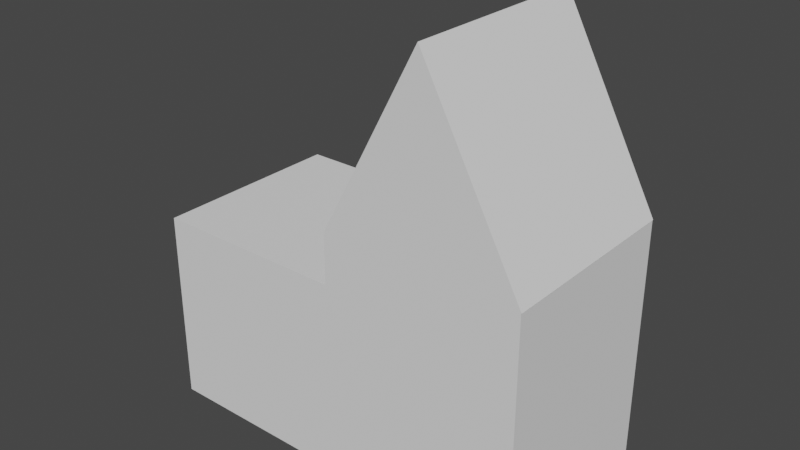 # Source: City.blend  (saved by Blender 2.90.8; exported with 4.5.12 LTS)
import bpy
from mathutils import Matrix  # noqa: F401  (used for matrix-valued properties, if any)

bpy.ops.wm.read_factory_settings(use_empty=True)
scene = bpy.context.scene
scene.name = 'Scene'

# ---- collections
col_collection = bpy.data.collections.new('Collection'); scene.collection.children.link(col_collection)

# ---- world
world_world = bpy.data.worlds.new('World'); scene.world = world_world
world_world.use_nodes = True; world_world.node_tree.nodes.clear()
_N = world_world.node_tree.nodes; _L = world_world.node_tree.links
n0 = _N.new('ShaderNodeOutputWorld'); n0.name = 'World Output'; n0.location = (300, 300)
n1 = _N.new('ShaderNodeBackground'); n1.name = 'Background'; n1.location = (10, 300)
n1.inputs[0].default_value = (0.05088, 0.05088, 0.05088, 1.0)
_L.new(n1.outputs[0], n0.inputs[0])
n0.is_active_output = True
world_world.color = (0.05088, 0.05088, 0.05088)
world_world.use_sun_shadow = False
world_world.sun_shadow_jitter_overblur = 0.0

# ---- meshes
me_cube_001 = bpy.data.meshes.new('Cube.001')
me_cube_001.from_pydata([(-3.0, -1.0, -1.0), (-3.0, -1.0, 0.6), (-3.0, 1.0, -1.0), (-3.0, 1.0, 0.6), (-1.0, -1.0, -1.0), (-1.0, -1.0, 0.6), (-1.0, 1.0, -1.0), (-1.0, 1.0, 0.6), (0.0, 1.0, 2.5), (0.0, -1.0, 2.5), (1.005, 1.0, 1.0), (1.005, -1.0, 1.0), (-1.005, 1.0, 1.0), (-1.005, -1.0, 1.0), (-1.0, -1.0, -1.0), (-1.0, -1.0, 1.0), (-1.0, 1.0, -1.0), (-1.0, 1.0, 1.0), (1.0, -1.0, -1.0), (1.0, -1.0, 1.0), (1.0, 1.0, -1.0), (1.0, 1.0, 1.0), (1.0, -0.9954, 1.0), (-1.0, 0.9954, 1.0), (-1.0, 0.9954, 1.0), (-1.0, 1.0, 1.0), (1.0, -0.9954, 1.0), (1.0, -1.0, 1.0), (-1.0, 0.5963, 0.6), (-1.0, 0.9963, 0.6), (-1.0, 1.0, 0.6)], [(23, 22), (4, 28)], [(0, 1, 3, 2), (2, 3, 7, 6), (6, 7, 29, 5, 4), (4, 5, 1, 0), (2, 6, 4, 0), (7, 3, 1, 5, 29), (8, 9, 11, 10), (10, 11, 27, 15, 19, 22, 21), (11, 9, 13, 15, 27), (12, 13, 9, 8), (8, 10, 21, 25, 12), (14, 5, 28), (16, 30, 17, 21, 20), (20, 21, 26, 19, 18), (18, 19, 15, 5, 14), (16, 20, 18, 14), (21, 17, 24, 15, 19, 26), (17, 23, 15, 13, 12, 25, 21), (5, 15, 24, 17, 30, 16, 7, 28)])
_uv = me_cube_001.uv_layers.new(name='UVMap')
_uv.uv.foreach_set('vector', [0.375, 0.0, 0.625, 0.0, 0.625, 0.25, 0.375, 0.25, 0.375, 0.25, 0.625, 0.25, 0.625, 0.5, 0.375, 0.5, 0.375, 0.5, 0.625, 0.5, 0.625, 0.5005, 0.625, 0.75, 0.375, 0.75, 0.375, 0.75, 0.625, 0.75, 0.625, 1.0, 0.375, 1.0, 0.125, 0.5, 0.375, 0.5, 0.375, 0.75, 0.125, 0.75, 0.625, 0.5, 0.875, 0.5, 0.875, 0.75, 0.625, 0.75, 0.625, 0.5005, 1.0, 0.5, 1.0, 1.0, 0.6667, 1.0, 0.6667, 0.5, 0.6667, 0.5, 0.6667, 1.0, 0.6659, 1.0, 0.3341, 1.0, 0.6659, 1.0, 0.6659, 0.9989, 0.6659, 0.5, 0.4578, 0.13, 0.25, 0.49, 0.04215, 0.13, 0.0431, 0.13, 0.4569, 0.13, 0.3333, 0.5, 0.3333, 1.0, -5.96e-08, 1.0, -5.96e-08, 0.5, 0.75, 0.49, 0.9578, 0.13, 0.9569, 0.13, 0.5431, 0.13, 0.5422, 0.13, 0.375, 0.0, 0.575, 0.0, 0.575, 0.1995, 0.375, 0.25, 0.575, 0.25, 0.625, 0.25, 0.625, 0.5, 0.375, 0.5, 0.375, 0.5, 0.625, 0.5, 0.625, 0.7494, 0.625, 0.75, 0.375, 0.75, 0.375, 0.75, 0.625, 0.75, 0.625, 1.0, 0.575, 1.0, 0.375, 1.0, 0.125, 0.5, 0.375, 0.5, 0.375, 0.75, 0.125, 0.75, 0.625, 0.5, 0.875, 0.5, 0.875, 0.5006, 0.875, 0.75, 0.625, 0.75, 0.625, 0.7494, 0.3341, 0.5, 0.3341, 0.5011, 0.3341, 1.0, 0.3333, 1.0, 0.3333, 0.5, 0.3341, 0.5, 0.6659, 0.5, 0.575, 0.0, 0.625, 0.0, 0.625, 0.2494, 0.625, 0.25, 0.575, 0.25, 0.375, 0.25, 0.575, 0.25, 0.575, 0.1995])
me_cube_001.use_remesh_fix_poles = True
me_cube_001.use_remesh_preserve_attributes = False
me_cube_001.use_mirror_vertex_groups = False
me_cube_001.update()

# ---- objects
ob_cube = bpy.data.objects.new('Cube', me_cube_001)

# ---- transforms, parenting, visibility, modifiers, constraints
ob_cube.location = (0.0, 0.0, 0.25)
ob_cube.scale = (1.0, 1.0, 1.25)
ob_cube.lineart.crease_threshold = 0.0

# ---- collection membership
col_collection.objects.link(ob_cube)

# ---- scene / render settings (as saved in the file)
scene.frame_start = 1; scene.frame_end = 250; scene.frame_set(5)
scene.render.engine = 'BLENDER_EEVEE_NEXT'
scene.cycles.use_denoising = False
scene.cycles.samples = 128
scene.cycles.sampling_pattern = 'TABULATED_SOBOL'
scene.cycles.use_adaptive_sampling = False
scene.cycles.use_light_tree = False
scene.view_settings.view_transform = 'Filmic'
bpy.context.view_layer.update()

# ---- added for rendering (the .blend has no active camera and no usable light): camera, sun
cam_auto = bpy.data.cameras.new('AutoCamera')
cam_auto.lens = 50.0
cam_auto.sensor_width = 36.0
cam_auto.clip_end = 1000.0
ob_auto_camera = bpy.data.objects.new('AutoCamera', cam_auto)
scene.collection.objects.link(ob_auto_camera)
ob_auto_camera.location = (4.79344, -6.94938, 5.82042)
ob_auto_camera.rotation_euler = (1.09748, -7.21219e-08, 0.694738)
scene.camera = ob_auto_camera
light_auto_sun = bpy.data.lights.new('AutoSun', 'SUN')
light_auto_sun.energy = 3.0
light_auto_sun.angle = 0.0523599
ob_auto_sun = bpy.data.objects.new('AutoSun', light_auto_sun)
scene.collection.objects.link(ob_auto_sun)
ob_auto_sun.rotation_euler = (0.872665, 0.174533, 0.523599)
bpy.context.view_layer.update()
